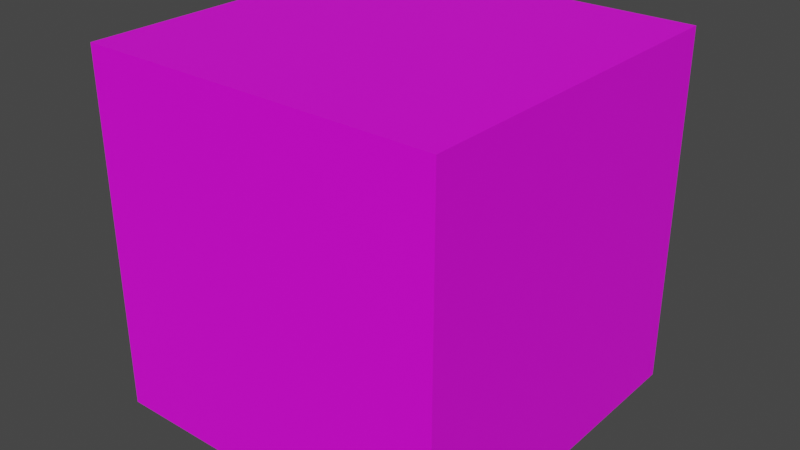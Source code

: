 # Source: LKAB.blend  (saved by Blender 2.91.10; exported with 4.5.12 LTS)
import bpy
from mathutils import Matrix  # noqa: F401  (used for matrix-valued properties, if any)

bpy.ops.wm.read_factory_settings(use_empty=True)
scene = bpy.context.scene
scene.name = 'Scene'

# ---- images (referenced by path relative to the original .blend; pixels are not part of the script)
import os
ASSET_DIR = os.environ.get("B2B_ASSET_DIR", "")  # directory of the original .blend (textures are referenced by path, not embedded)
HERE = os.path.dirname(os.path.abspath(__file__))  # packed textures are extracted next to this script under _unpacked/

def load_image(name, relpath, width, height, colorspace="sRGB"):
    """Load a texture the original file referenced (path relative to the .blend, or extracted next to this script)."""
    p = next((c for c in (os.path.join(HERE, relpath), os.path.join(ASSET_DIR, relpath)) if relpath and os.path.exists(c)), "")
    if p:
        img = bpy.data.images.load(p, check_existing=True)
        img.name = name
    else:  # same state as the original file: an image datablock whose file is absent (Cycles renders it pink)
        img = bpy.data.images.new(name, width, height)
        img.source = "FILE"
        img.filepath = "//" + (relpath or name)
    img.colorspace_settings.name = colorspace
    return img
img_altspace_logo_jpg_001 = load_image('altspace-logo.jpg.001', 'altspace-logo.jpg', 1024, 1024, 'sRGB')

# ---- materials (node trees are filled in below, after node groups)
mat_lkab = bpy.data.materials.new('LKAB')
mat_lkab.use_transparent_shadow = False

# ---- material node trees
mat_lkab.use_nodes = True; mat_lkab.node_tree.nodes.clear()
_N = mat_lkab.node_tree.nodes; _L = mat_lkab.node_tree.links
n0 = _N.new('ShaderNodeOutputMaterial'); n0.name = 'Material Output'; n0.location = (300, 300)
n1 = _N.new('ShaderNodeTexImage'); n1.name = 'Image Texture'; n1.location = (-280, 280)
n1.image = img_altspace_logo_jpg_001
n2 = _N.new('ShaderNodeBsdfPrincipled'); n2.name = 'Principled BSDF'; n2.location = (10, 300)
n2.distribution = 'GGX'
n2.subsurface_method = 'BURLEY'
n2.inputs[3].default_value = 1.45
n2.inputs[27].default_value = (0.0, 0.0, 0.0, 1.0)
n2.inputs[28].default_value = 1.0
_L.new(n2.outputs[0], n0.inputs[0])
_L.new(n1.outputs[0], n2.inputs[0])
n0.is_active_output = True

# ---- world
world_world = bpy.data.worlds.new('World'); scene.world = world_world
world_world.use_nodes = True; world_world.node_tree.nodes.clear()
_N = world_world.node_tree.nodes; _L = world_world.node_tree.links
n0 = _N.new('ShaderNodeOutputWorld'); n0.name = 'World Output'; n0.location = (300, 300)
n1 = _N.new('ShaderNodeBackground'); n1.name = 'Background'; n1.location = (10, 300)
n1.inputs[0].default_value = (0.05088, 0.05088, 0.05088, 1.0)
_L.new(n1.outputs[0], n0.inputs[0])
n0.is_active_output = True
world_world.color = (0.05088, 0.05088, 0.05088)
world_world.use_sun_shadow = False
world_world.sun_shadow_jitter_overblur = 0.0

# ---- meshes
me_cube_001 = bpy.data.meshes.new('Cube.001')
me_cube_001.from_pydata([(1.0, 1.0, -1.0), (-1.0, -1.0, -1.0), (-1.0, 1.0, -1.0), (1.0, -1.0, -1.0), (-1.0, -1.0, 1.0), (1.0, 1.0, 1.0), (-1.0, 1.0, 1.0), (1.0, -1.0, 1.0), (1.0, 1.0, 1.0), (1.0, -1.0, -1.0), (1.0, 1.0, -1.0), (1.0, -1.0, 1.0), (1.0, -1.0, 1.0), (-1.0, -1.0, -1.0), (1.0, -1.0, -1.0), (-1.0, -1.0, 1.0), (-1.0, -1.0, 1.0), (-1.0, 1.0, -1.0), (-1.0, -1.0, -1.0), (-1.0, 1.0, 1.0), (-1.0, 1.0, 1.0), (1.0, 1.0, -1.0), (-1.0, 1.0, -1.0), (1.0, 1.0, 1.0)], [], [(0, 1, 2), (3, 1, 0), (4, 5, 6), (4, 7, 5), (8, 9, 10), (8, 11, 9), (12, 13, 14), (12, 15, 13), (16, 17, 18), (16, 19, 17), (20, 21, 22), (20, 23, 21)])
_uv = me_cube_001.uv_layers.new(name='UVMap')
_uv.uv.foreach_set('vector', [1.0, 0.0, 0.0, 1.0, -5.96e-08, 0.0, 1.0, 1.0, 0.0, 1.0, 1.0, 0.0, 0.0, 1.0, 1.0, 0.0, 1.0, 1.0, 0.0, 1.0, -5.96e-08, 0.0, 1.0, 0.0, 1.0, 1.0, -5.96e-08, 0.0, 1.0, 0.0, 1.0, 1.0, 0.0, 1.0, -5.96e-08, 0.0, 1.0, 1.0, -5.96e-08, 0.0, 1.0, 0.0, 1.0, 1.0, 0.0, 1.0, -5.96e-08, 0.0, 1.0, 1.0, -5.96e-08, 0.0, 1.0, 0.0, 1.0, 1.0, 0.0, 1.0, -5.96e-08, 0.0, 1.0, 1.0, 5.96e-08, -1.192e-07, 1.0, 5.96e-08, 1.0, 1.0, -1.192e-07, 1.0, 5.96e-08, -1.192e-07])
me_cube_001.materials.append(mat_lkab)
me_cube_001.use_remesh_fix_poles = True
me_cube_001.use_remesh_preserve_attributes = False
me_cube_001.use_mirror_vertex_groups = False
me_cube_001.update()
me_cube_001.normals_split_custom_set([tuple(v) for v in zip(*[iter([0.0, 0.0, -1.0, 0.0, 0.0, -1.0, 0.0, 0.0, -1.0, 0.0, 0.0, -1.0, 0.0, 0.0, -1.0, 0.0, 0.0, -1.0, 2.98e-08, 0.0, 1.0, 2.98e-08, 0.0, 1.0, 2.98e-08, 0.0, 1.0, 0.0, 0.0, 1.0, 0.0, 0.0, 1.0, 0.0, 0.0, 1.0, 1.0, 0.0, -2.384e-07, 1.0, 0.0, -2.384e-07, 1.0, 0.0, -2.384e-07, 1.0, -5.96e-07, 3.278e-07, 1.0, -5.96e-07, 3.278e-07, 1.0, -5.96e-07, 3.278e-07, -8.941e-08, -1.0, -4.768e-07, -8.941e-08, -1.0, -4.768e-07, -8.941e-08, -1.0, -4.768e-07, -4.768e-07, -1.0, 1.192e-07, -4.768e-07, -1.0, 1.192e-07, -4.768e-07, -1.0, 1.192e-07, -1.0, 2.384e-07, -1.192e-07, -1.0, 2.384e-07, -1.192e-07, -1.0, 2.384e-07, -1.192e-07, -1.0, 2.384e-07, -1.49e-07, -1.0, 2.384e-07, -1.49e-07, -1.0, 2.384e-07, -1.49e-07, 2.086e-07, 1.0, 1.192e-07, 2.086e-07, 1.0, 1.192e-07, 2.086e-07, 1.0, 1.192e-07, 2.682e-07, 1.0, 2.384e-07, 2.682e-07, 1.0, 2.384e-07, 2.682e-07, 1.0, 2.384e-07])] * 3)])

# ---- objects
ob_cube_001 = bpy.data.objects.new('Cube.001', me_cube_001)

# ---- transforms, parenting, visibility, modifiers, constraints
ob_cube_001.location = (0.0, 0.0, 0.0)
ob_cube_001.rotation_mode = 'QUATERNION'
ob_cube_001.rotation_quaternion = (1.0, 0.0, 0.0, 0.0)
ob_cube_001.lineart.crease_threshold = 0.0

# ---- collection membership
scene.collection.objects.link(ob_cube_001)

# ---- scene / render settings (as saved in the file)
scene.frame_start = 1; scene.frame_end = 250; scene.frame_set(1)
scene.render.engine = 'BLENDER_EEVEE_NEXT'
scene.cycles.use_denoising = False
scene.cycles.samples = 128
scene.cycles.sampling_pattern = 'TABULATED_SOBOL'
scene.cycles.use_adaptive_sampling = False
scene.cycles.use_light_tree = False
scene.view_settings.view_transform = 'Filmic'
bpy.context.view_layer.update()

# ---- added for rendering (the .blend has no active camera and no usable light): camera, sun
cam_auto = bpy.data.cameras.new('AutoCamera')
cam_auto.lens = 50.0
cam_auto.sensor_width = 36.0
cam_auto.clip_end = 1000.0
ob_auto_camera = bpy.data.objects.new('AutoCamera', cam_auto)
scene.collection.objects.link(ob_auto_camera)
ob_auto_camera.location = (3.20507, -3.84609, 2.56406)
ob_auto_camera.rotation_euler = (1.09748, -7.21219e-08, 0.694738)
scene.camera = ob_auto_camera
light_auto_sun = bpy.data.lights.new('AutoSun', 'SUN')
light_auto_sun.energy = 3.0
light_auto_sun.angle = 0.0523599
ob_auto_sun = bpy.data.objects.new('AutoSun', light_auto_sun)
scene.collection.objects.link(ob_auto_sun)
ob_auto_sun.rotation_euler = (0.872665, 0.174533, 0.523599)
bpy.context.view_layer.update()
